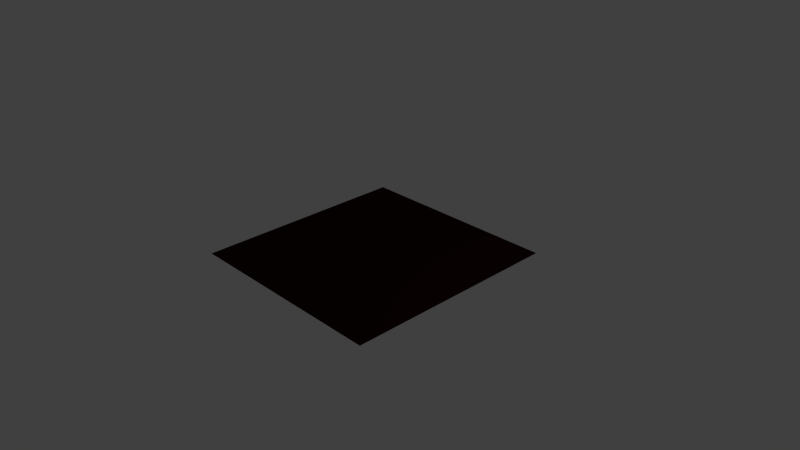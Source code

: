 # Source: Goal.blend  (saved by Blender 2.62.0; exported with 4.5.12 LTS)
import bpy
from mathutils import Matrix  # noqa: F401  (used for matrix-valued properties, if any)

bpy.ops.wm.read_factory_settings(use_empty=True)
scene = bpy.context.scene
scene.name = 'Scene'

# ---- collections
col_collection_1 = bpy.data.collections.new('Collection 1'); scene.collection.children.link(col_collection_1)

# ---- materials (node trees are filled in below, after node groups)
mat_platformmatdark = bpy.data.materials.new('PlatformMatDark')
mat_platformmatdark.alpha_threshold = 0.0
mat_platformmatdark.use_transparent_shadow = False
mat_platformmatdark.diffuse_color = (0.02038, 0.003421, 0.002123, 1.0)
mat_platformmatdark.roughness = 0.5

# ---- material node trees

# ---- world
world_world = bpy.data.worlds.new('World'); scene.world = world_world
world_world.color = (0.05088, 0.05088, 0.05088)
world_world.use_sun_shadow = False
world_world.sun_shadow_jitter_overblur = 0.0
world_world.cycles.sampling_method = 'MANUAL'
world_world.cycles.sample_map_resolution = 256

# ---- cameras
cam_camera = bpy.data.cameras.new('Camera')
cam_camera.clip_end = 100.0
cam_camera.lens = 35.0
cam_camera.sensor_width = 32.0
cam_camera.sensor_height = 18.0
cam_camera.ortho_scale = 7.314
cam_camera.dof.focus_distance = 0.0
cam_camera.dof.aperture_fstop = 128.0

# ---- lights
light_lamp = bpy.data.lights.new('Lamp', 'POINT')
light_lamp.transmission_factor = 0.0
light_lamp.cutoff_distance = 30.0
light_lamp.energy = 100.0
light_lamp.shadow_buffer_clip_start = 1.001
light_lamp.shadow_soft_size = 1.0
light_lamp.shadow_maximum_resolution = 0.006
light_lamp.use_absolute_resolution = True
light_lamp.cycles.use_multiple_importance_sampling = False

# ---- meshes
me_plane = bpy.data.meshes.new('Plane')
me_plane.from_pydata([(-1.443, 1.509, 6.233e-07), (-1.443, -1.489, -1.824e-07), (1.481, -1.489, -6.239e-07), (1.481, 1.509, 1.817e-07)], [], [(0, 3, 2, 1)])
_uv = me_plane.uv_layers.new(name='UVMap')
_uv.uv.foreach_set('vector', [0.7916, 0.6812, 0.1307, 0.6812, 0.1307, 0.003691, 0.7916, 0.003691])
me_plane.materials.append(mat_platformmatdark)
me_plane.use_remesh_preserve_volume = False
me_plane.use_remesh_preserve_attributes = False
me_plane.use_mirror_vertex_groups = False
me_plane.update()

# ---- objects
ob_platformobj = bpy.data.objects.new('PlatformObj', me_plane)
ob_lamp = bpy.data.objects.new('Lamp', light_lamp)
ob_camera = bpy.data.objects.new('Camera', cam_camera)

# ---- transforms, parenting, visibility, modifiers, constraints
ob_platformobj.location = (0.0, 0.0, 0.0)
ob_platformobj.rotation_euler = (-2.687e-07, 3.142, -1.175e-14)
ob_platformobj.lineart.crease_threshold = 0.0
ob_lamp.location = (4.076, 1.005, 5.904)
ob_lamp.rotation_euler = (0.6503, 0.05522, 1.866)
ob_lamp.lock_rotations_4d = False
ob_lamp.empty_display_type = 'ARROWS'
ob_lamp.color = (0.0, 0.0, 0.0, 0.0)
ob_lamp.lineart.crease_threshold = 0.0
ob_camera.location = (7.481, -6.508, 5.344)
ob_camera.rotation_euler = (1.109, 0.01082, 0.8149)
ob_camera.lock_rotations_4d = False
ob_camera.empty_display_type = 'ARROWS'
ob_camera.color = (0.0, 0.0, 0.0, 0.0)
ob_camera.display_type = 'WIRE'
ob_camera.lineart.crease_threshold = 0.0

# ---- collection membership
col_collection_1.objects.link(ob_platformobj)
col_collection_1.objects.link(ob_lamp)
col_collection_1.objects.link(ob_camera)

# ---- scene / render settings (as saved in the file)
scene.camera = ob_camera
scene.frame_start = 1; scene.frame_end = 250; scene.frame_set(1)
scene.render.engine = 'BLENDER_EEVEE_NEXT'
scene.render.image_settings.color_mode = 'RGB'
scene.render.image_settings.compression = 90
scene.render.resolution_percentage = 50
scene.render.dither_intensity = 0.0
scene.render.bake_margin = 2
scene.render.bake_bias = 0.0
scene.cycles.use_denoising = False
scene.cycles.samples = 10
scene.cycles.sampling_pattern = 'TABULATED_SOBOL'
scene.cycles.light_sampling_threshold = 0.0
scene.cycles.use_adaptive_sampling = False
scene.cycles.use_light_tree = False
scene.cycles.blur_glossy = 0.0
scene.cycles.volume_bounces = 1
scene.cycles.pixel_filter_type = 'GAUSSIAN'
scene.cycles.sample_clamp_indirect = 0.0
scene.view_settings.view_transform = 'Standard'
bpy.context.view_layer.update()
